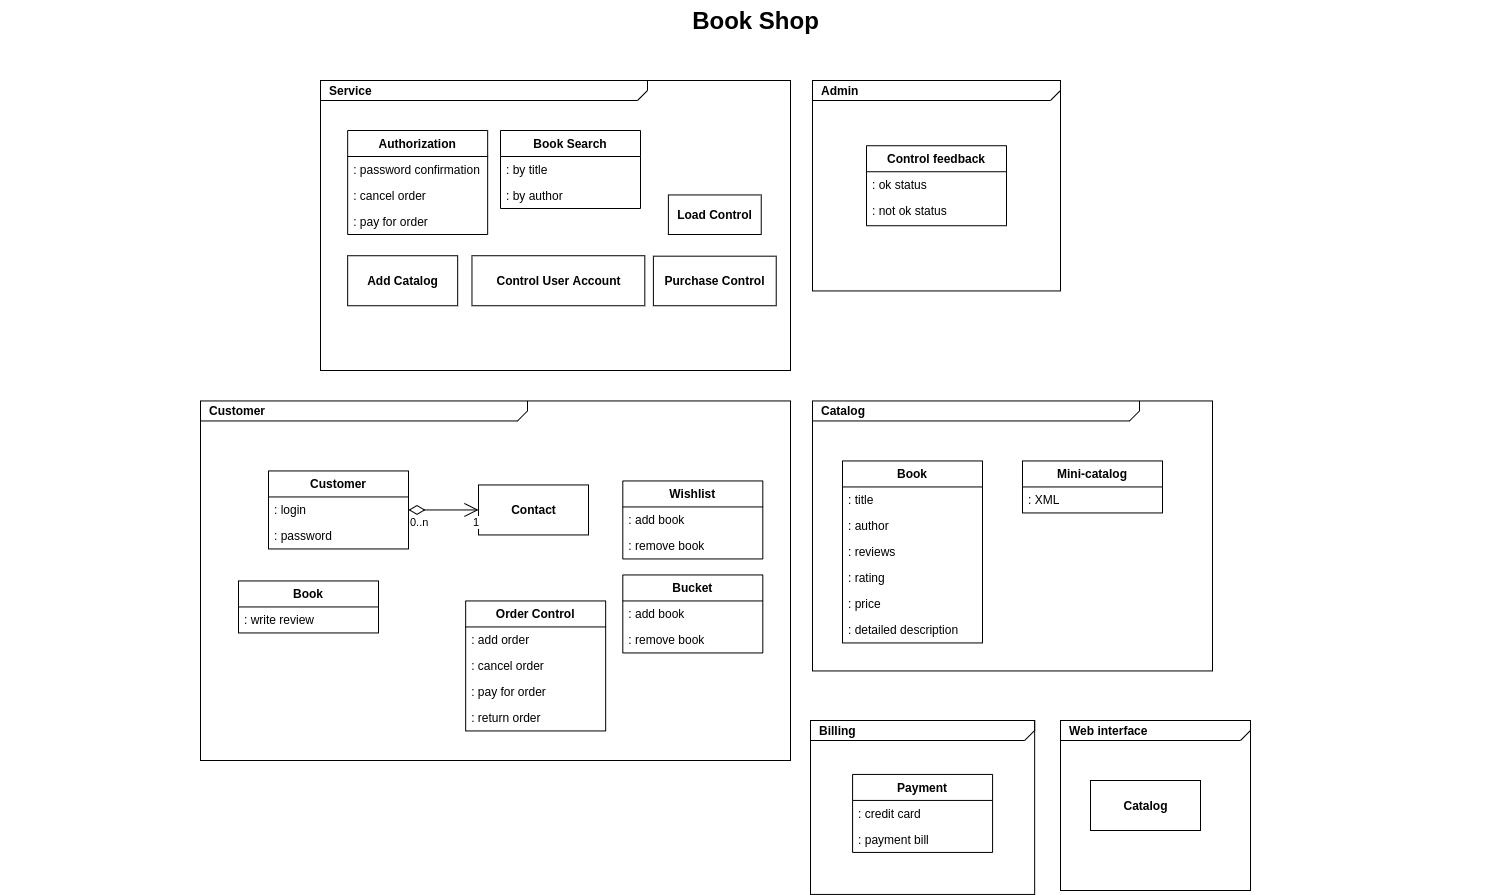

The diagram above was exported from draw.io. Its source (the exported page's mxGraphModel, read from the mxfile embedded in the PNG):
<mxGraphModel dx="1820" dy="1622" grid="1" gridSize="10" guides="1" tooltips="1" connect="1" arrows="1" fold="1" page="1" pageScale="1.5" pageWidth="1169" pageHeight="826" background="none" math="0" shadow="0">
  <root>
    <mxCell id="0" style=";html=1;" />
    <mxCell id="1" style=";html=1;" parent="0" />
    <mxCell id="1672d66443f91eb5-1" value="&lt;p style=&quot;margin: 0px ; margin-top: 4px ; margin-left: 10px ; text-align: left&quot;&gt;&lt;b&gt;Web interface&lt;/b&gt;&lt;/p&gt;" style="html=1;strokeWidth=1;shape=mxgraph.sysml.package;html=1;overflow=fill;whiteSpace=wrap;fillColor=none;gradientColor=none;fontSize=12;align=center;labelX=327.64;" parent="1" vertex="1">
      <mxGeometry x="1270" y="730" width="190" height="170" as="geometry" />
    </mxCell>
    <mxCell id="1672d66443f91eb5-23" value="Book Shop" style="text;strokeColor=none;fillColor=none;html=1;fontSize=24;fontStyle=1;verticalAlign=middle;align=center;" parent="1" vertex="1">
      <mxGeometry x="210" y="10" width="1510" height="40" as="geometry" />
    </mxCell>
    <mxCell id="kzECbn9RoqgpZqz6PSbu-3" value="&lt;p style=&quot;margin: 0px ; margin-top: 4px ; margin-left: 10px ; text-align: left&quot;&gt;&lt;b&gt;Customer&lt;/b&gt;&lt;/p&gt;" style="html=1;strokeWidth=1;shape=mxgraph.sysml.package;html=1;overflow=fill;whiteSpace=wrap;fillColor=none;gradientColor=none;fontSize=12;align=center;labelX=327.64;" vertex="1" parent="1">
      <mxGeometry x="410" y="410.45" width="590" height="359.55" as="geometry" />
    </mxCell>
    <mxCell id="kzECbn9RoqgpZqz6PSbu-4" value="&lt;p style=&quot;margin: 0px ; margin-top: 4px ; margin-left: 10px ; text-align: left&quot;&gt;&lt;b&gt;Billing&lt;/b&gt;&lt;/p&gt;" style="html=1;strokeWidth=1;shape=mxgraph.sysml.package;html=1;overflow=fill;whiteSpace=wrap;fillColor=none;gradientColor=none;fontSize=12;align=center;labelX=327.64;" vertex="1" parent="1">
      <mxGeometry x="1020" y="730" width="224.15" height="173.93" as="geometry" />
    </mxCell>
    <mxCell id="kzECbn9RoqgpZqz6PSbu-5" value="&lt;p style=&quot;margin: 0px ; margin-top: 4px ; margin-left: 10px ; text-align: left&quot;&gt;&lt;b&gt;Catalog&lt;/b&gt;&lt;/p&gt;" style="html=1;strokeWidth=1;shape=mxgraph.sysml.package;html=1;overflow=fill;whiteSpace=wrap;fillColor=none;gradientColor=none;fontSize=12;align=center;labelX=327.64;" vertex="1" parent="1">
      <mxGeometry x="1022" y="410.45" width="400" height="270" as="geometry" />
    </mxCell>
    <mxCell id="kzECbn9RoqgpZqz6PSbu-7" value="Customer" style="swimlane;fontStyle=1;childLayout=stackLayout;horizontal=1;startSize=26;fillColor=none;horizontalStack=0;resizeParent=1;resizeParentMax=0;resizeLast=0;collapsible=1;marginBottom=0;" vertex="1" parent="1">
      <mxGeometry x="478" y="480.45" width="140" height="78" as="geometry" />
    </mxCell>
    <mxCell id="kzECbn9RoqgpZqz6PSbu-59" value=": login" style="text;strokeColor=none;fillColor=none;align=left;verticalAlign=top;spacingLeft=4;spacingRight=4;overflow=hidden;rotatable=0;points=[[0,0.5],[1,0.5]];portConstraint=eastwest;" vertex="1" parent="kzECbn9RoqgpZqz6PSbu-7">
      <mxGeometry y="26" width="140" height="26" as="geometry" />
    </mxCell>
    <mxCell id="kzECbn9RoqgpZqz6PSbu-58" value=": password" style="text;strokeColor=none;fillColor=none;align=left;verticalAlign=top;spacingLeft=4;spacingRight=4;overflow=hidden;rotatable=0;points=[[0,0.5],[1,0.5]];portConstraint=eastwest;" vertex="1" parent="kzECbn9RoqgpZqz6PSbu-7">
      <mxGeometry y="52" width="140" height="26" as="geometry" />
    </mxCell>
    <mxCell id="kzECbn9RoqgpZqz6PSbu-14" value="&lt;b&gt;Contact&lt;/b&gt;" style="html=1;" vertex="1" parent="1">
      <mxGeometry x="688" y="494.45" width="110" height="50" as="geometry" />
    </mxCell>
    <mxCell id="kzECbn9RoqgpZqz6PSbu-15" value="" style="endArrow=open;html=1;endSize=12;startArrow=diamondThin;startSize=14;startFill=0;edgeStyle=orthogonalEdgeStyle;" edge="1" parent="1" source="kzECbn9RoqgpZqz6PSbu-7" target="kzECbn9RoqgpZqz6PSbu-14">
      <mxGeometry relative="1" as="geometry">
        <mxPoint x="598" y="560.45" as="sourcePoint" />
        <mxPoint x="758" y="560.45" as="targetPoint" />
      </mxGeometry>
    </mxCell>
    <mxCell id="kzECbn9RoqgpZqz6PSbu-16" value="0..n" style="edgeLabel;resizable=0;html=1;align=left;verticalAlign=top;" connectable="0" vertex="1" parent="kzECbn9RoqgpZqz6PSbu-15">
      <mxGeometry x="-1" relative="1" as="geometry" />
    </mxCell>
    <mxCell id="kzECbn9RoqgpZqz6PSbu-17" value="1" style="edgeLabel;resizable=0;html=1;align=right;verticalAlign=top;" connectable="0" vertex="1" parent="kzECbn9RoqgpZqz6PSbu-15">
      <mxGeometry x="1" relative="1" as="geometry" />
    </mxCell>
    <mxCell id="kzECbn9RoqgpZqz6PSbu-19" value="Bucket" style="swimlane;fontStyle=1;childLayout=stackLayout;horizontal=1;startSize=26;fillColor=none;horizontalStack=0;resizeParent=1;resizeParentMax=0;resizeLast=0;collapsible=1;marginBottom=0;" vertex="1" parent="1">
      <mxGeometry x="832.31" y="584.45" width="140" height="78" as="geometry" />
    </mxCell>
    <mxCell id="kzECbn9RoqgpZqz6PSbu-20" value=": add book" style="text;strokeColor=none;fillColor=none;align=left;verticalAlign=top;spacingLeft=4;spacingRight=4;overflow=hidden;rotatable=0;points=[[0,0.5],[1,0.5]];portConstraint=eastwest;" vertex="1" parent="kzECbn9RoqgpZqz6PSbu-19">
      <mxGeometry y="26" width="140" height="26" as="geometry" />
    </mxCell>
    <mxCell id="kzECbn9RoqgpZqz6PSbu-21" value=": remove book" style="text;strokeColor=none;fillColor=none;align=left;verticalAlign=top;spacingLeft=4;spacingRight=4;overflow=hidden;rotatable=0;points=[[0,0.5],[1,0.5]];portConstraint=eastwest;" vertex="1" parent="kzECbn9RoqgpZqz6PSbu-19">
      <mxGeometry y="52" width="140" height="26" as="geometry" />
    </mxCell>
    <mxCell id="kzECbn9RoqgpZqz6PSbu-23" value="Wishlist" style="swimlane;fontStyle=1;childLayout=stackLayout;horizontal=1;startSize=26;fillColor=none;horizontalStack=0;resizeParent=1;resizeParentMax=0;resizeLast=0;collapsible=1;marginBottom=0;" vertex="1" parent="1">
      <mxGeometry x="832.31" y="490.45" width="140" height="78" as="geometry" />
    </mxCell>
    <mxCell id="kzECbn9RoqgpZqz6PSbu-24" value=": add book" style="text;strokeColor=none;fillColor=none;align=left;verticalAlign=top;spacingLeft=4;spacingRight=4;overflow=hidden;rotatable=0;points=[[0,0.5],[1,0.5]];portConstraint=eastwest;" vertex="1" parent="kzECbn9RoqgpZqz6PSbu-23">
      <mxGeometry y="26" width="140" height="26" as="geometry" />
    </mxCell>
    <mxCell id="kzECbn9RoqgpZqz6PSbu-25" value=": remove book" style="text;strokeColor=none;fillColor=none;align=left;verticalAlign=top;spacingLeft=4;spacingRight=4;overflow=hidden;rotatable=0;points=[[0,0.5],[1,0.5]];portConstraint=eastwest;" vertex="1" parent="kzECbn9RoqgpZqz6PSbu-23">
      <mxGeometry y="52" width="140" height="26" as="geometry" />
    </mxCell>
    <mxCell id="kzECbn9RoqgpZqz6PSbu-27" value="Order Control" style="swimlane;fontStyle=1;childLayout=stackLayout;horizontal=1;startSize=26;fillColor=none;horizontalStack=0;resizeParent=1;resizeParentMax=0;resizeLast=0;collapsible=1;marginBottom=0;" vertex="1" parent="1">
      <mxGeometry x="675.16" y="610.45" width="140" height="130" as="geometry" />
    </mxCell>
    <mxCell id="kzECbn9RoqgpZqz6PSbu-28" value=": add order" style="text;strokeColor=none;fillColor=none;align=left;verticalAlign=top;spacingLeft=4;spacingRight=4;overflow=hidden;rotatable=0;points=[[0,0.5],[1,0.5]];portConstraint=eastwest;" vertex="1" parent="kzECbn9RoqgpZqz6PSbu-27">
      <mxGeometry y="26" width="140" height="26" as="geometry" />
    </mxCell>
    <mxCell id="kzECbn9RoqgpZqz6PSbu-30" value=": cancel order" style="text;strokeColor=none;fillColor=none;align=left;verticalAlign=top;spacingLeft=4;spacingRight=4;overflow=hidden;rotatable=0;points=[[0,0.5],[1,0.5]];portConstraint=eastwest;" vertex="1" parent="kzECbn9RoqgpZqz6PSbu-27">
      <mxGeometry y="52" width="140" height="26" as="geometry" />
    </mxCell>
    <mxCell id="kzECbn9RoqgpZqz6PSbu-29" value=": pay for order" style="text;strokeColor=none;fillColor=none;align=left;verticalAlign=top;spacingLeft=4;spacingRight=4;overflow=hidden;rotatable=0;points=[[0,0.5],[1,0.5]];portConstraint=eastwest;" vertex="1" parent="kzECbn9RoqgpZqz6PSbu-27">
      <mxGeometry y="78" width="140" height="26" as="geometry" />
    </mxCell>
    <mxCell id="kzECbn9RoqgpZqz6PSbu-75" value=": return order" style="text;strokeColor=none;fillColor=none;align=left;verticalAlign=top;spacingLeft=4;spacingRight=4;overflow=hidden;rotatable=0;points=[[0,0.5],[1,0.5]];portConstraint=eastwest;" vertex="1" parent="kzECbn9RoqgpZqz6PSbu-27">
      <mxGeometry y="104" width="140" height="26" as="geometry" />
    </mxCell>
    <mxCell id="kzECbn9RoqgpZqz6PSbu-31" value="Payment" style="swimlane;fontStyle=1;childLayout=stackLayout;horizontal=1;startSize=26;fillColor=none;horizontalStack=0;resizeParent=1;resizeParentMax=0;resizeLast=0;collapsible=1;marginBottom=0;" vertex="1" parent="1">
      <mxGeometry x="1062.08" y="783.9300000000001" width="140" height="78" as="geometry" />
    </mxCell>
    <mxCell id="kzECbn9RoqgpZqz6PSbu-32" value=": credit card" style="text;strokeColor=none;fillColor=none;align=left;verticalAlign=top;spacingLeft=4;spacingRight=4;overflow=hidden;rotatable=0;points=[[0,0.5],[1,0.5]];portConstraint=eastwest;" vertex="1" parent="kzECbn9RoqgpZqz6PSbu-31">
      <mxGeometry y="26" width="140" height="26" as="geometry" />
    </mxCell>
    <mxCell id="kzECbn9RoqgpZqz6PSbu-33" value=": payment bill" style="text;strokeColor=none;fillColor=none;align=left;verticalAlign=top;spacingLeft=4;spacingRight=4;overflow=hidden;rotatable=0;points=[[0,0.5],[1,0.5]];portConstraint=eastwest;" vertex="1" parent="kzECbn9RoqgpZqz6PSbu-31">
      <mxGeometry y="52" width="140" height="26" as="geometry" />
    </mxCell>
    <mxCell id="kzECbn9RoqgpZqz6PSbu-35" value="Book" style="swimlane;fontStyle=1;childLayout=stackLayout;horizontal=1;startSize=26;fillColor=none;horizontalStack=0;resizeParent=1;resizeParentMax=0;resizeLast=0;collapsible=1;marginBottom=0;" vertex="1" parent="1">
      <mxGeometry x="448" y="590.45" width="140" height="52" as="geometry" />
    </mxCell>
    <mxCell id="kzECbn9RoqgpZqz6PSbu-37" value=": write review" style="text;strokeColor=none;fillColor=none;align=left;verticalAlign=top;spacingLeft=4;spacingRight=4;overflow=hidden;rotatable=0;points=[[0,0.5],[1,0.5]];portConstraint=eastwest;" vertex="1" parent="kzECbn9RoqgpZqz6PSbu-35">
      <mxGeometry y="26" width="140" height="26" as="geometry" />
    </mxCell>
    <mxCell id="kzECbn9RoqgpZqz6PSbu-39" value="Book" style="swimlane;fontStyle=1;childLayout=stackLayout;horizontal=1;startSize=26;fillColor=none;horizontalStack=0;resizeParent=1;resizeParentMax=0;resizeLast=0;collapsible=1;marginBottom=0;" vertex="1" parent="1">
      <mxGeometry x="1052" y="470.45" width="140" height="182" as="geometry" />
    </mxCell>
    <mxCell id="kzECbn9RoqgpZqz6PSbu-40" value=": title" style="text;strokeColor=none;fillColor=none;align=left;verticalAlign=top;spacingLeft=4;spacingRight=4;overflow=hidden;rotatable=0;points=[[0,0.5],[1,0.5]];portConstraint=eastwest;" vertex="1" parent="kzECbn9RoqgpZqz6PSbu-39">
      <mxGeometry y="26" width="140" height="26" as="geometry" />
    </mxCell>
    <mxCell id="kzECbn9RoqgpZqz6PSbu-45" value=": author" style="text;strokeColor=none;fillColor=none;align=left;verticalAlign=top;spacingLeft=4;spacingRight=4;overflow=hidden;rotatable=0;points=[[0,0.5],[1,0.5]];portConstraint=eastwest;" vertex="1" parent="kzECbn9RoqgpZqz6PSbu-39">
      <mxGeometry y="52" width="140" height="26" as="geometry" />
    </mxCell>
    <mxCell id="kzECbn9RoqgpZqz6PSbu-46" value=": reviews" style="text;strokeColor=none;fillColor=none;align=left;verticalAlign=top;spacingLeft=4;spacingRight=4;overflow=hidden;rotatable=0;points=[[0,0.5],[1,0.5]];portConstraint=eastwest;" vertex="1" parent="kzECbn9RoqgpZqz6PSbu-39">
      <mxGeometry y="78" width="140" height="26" as="geometry" />
    </mxCell>
    <mxCell id="kzECbn9RoqgpZqz6PSbu-41" value=": rating" style="text;strokeColor=none;fillColor=none;align=left;verticalAlign=top;spacingLeft=4;spacingRight=4;overflow=hidden;rotatable=0;points=[[0,0.5],[1,0.5]];portConstraint=eastwest;" vertex="1" parent="kzECbn9RoqgpZqz6PSbu-39">
      <mxGeometry y="104" width="140" height="26" as="geometry" />
    </mxCell>
    <mxCell id="kzECbn9RoqgpZqz6PSbu-82" value=": price" style="text;strokeColor=none;fillColor=none;align=left;verticalAlign=top;spacingLeft=4;spacingRight=4;overflow=hidden;rotatable=0;points=[[0,0.5],[1,0.5]];portConstraint=eastwest;" vertex="1" parent="kzECbn9RoqgpZqz6PSbu-39">
      <mxGeometry y="130" width="140" height="26" as="geometry" />
    </mxCell>
    <mxCell id="kzECbn9RoqgpZqz6PSbu-47" value=": detailed description" style="text;strokeColor=none;fillColor=none;align=left;verticalAlign=top;spacingLeft=4;spacingRight=4;overflow=hidden;rotatable=0;points=[[0,0.5],[1,0.5]];portConstraint=eastwest;" vertex="1" parent="kzECbn9RoqgpZqz6PSbu-39">
      <mxGeometry y="156" width="140" height="26" as="geometry" />
    </mxCell>
    <mxCell id="kzECbn9RoqgpZqz6PSbu-54" value="&lt;b&gt;Catalog&lt;/b&gt;" style="html=1;" vertex="1" parent="1">
      <mxGeometry x="1300" y="790" width="110" height="50" as="geometry" />
    </mxCell>
    <mxCell id="kzECbn9RoqgpZqz6PSbu-55" value="&lt;p style=&quot;margin: 0px ; margin-top: 4px ; margin-left: 10px ; text-align: left&quot;&gt;&lt;b&gt;Service&lt;/b&gt;&lt;/p&gt;" style="html=1;strokeWidth=1;shape=mxgraph.sysml.package;html=1;overflow=fill;whiteSpace=wrap;fillColor=none;gradientColor=none;fontSize=12;align=center;labelX=327.64;" vertex="1" parent="1">
      <mxGeometry x="530" y="90" width="470" height="290" as="geometry" />
    </mxCell>
    <mxCell id="kzECbn9RoqgpZqz6PSbu-61" value="Authorization" style="swimlane;fontStyle=1;childLayout=stackLayout;horizontal=1;startSize=26;fillColor=none;horizontalStack=0;resizeParent=1;resizeParentMax=0;resizeLast=0;collapsible=1;marginBottom=0;" vertex="1" parent="1">
      <mxGeometry x="557.16" y="140" width="140" height="104" as="geometry" />
    </mxCell>
    <mxCell id="kzECbn9RoqgpZqz6PSbu-62" value=": password confirmation" style="text;strokeColor=none;fillColor=none;align=left;verticalAlign=top;spacingLeft=4;spacingRight=4;overflow=hidden;rotatable=0;points=[[0,0.5],[1,0.5]];portConstraint=eastwest;" vertex="1" parent="kzECbn9RoqgpZqz6PSbu-61">
      <mxGeometry y="26" width="140" height="26" as="geometry" />
    </mxCell>
    <mxCell id="kzECbn9RoqgpZqz6PSbu-63" value=": cancel order" style="text;strokeColor=none;fillColor=none;align=left;verticalAlign=top;spacingLeft=4;spacingRight=4;overflow=hidden;rotatable=0;points=[[0,0.5],[1,0.5]];portConstraint=eastwest;" vertex="1" parent="kzECbn9RoqgpZqz6PSbu-61">
      <mxGeometry y="52" width="140" height="26" as="geometry" />
    </mxCell>
    <mxCell id="kzECbn9RoqgpZqz6PSbu-64" value=": pay for order" style="text;strokeColor=none;fillColor=none;align=left;verticalAlign=top;spacingLeft=4;spacingRight=4;overflow=hidden;rotatable=0;points=[[0,0.5],[1,0.5]];portConstraint=eastwest;" vertex="1" parent="kzECbn9RoqgpZqz6PSbu-61">
      <mxGeometry y="78" width="140" height="26" as="geometry" />
    </mxCell>
    <mxCell id="kzECbn9RoqgpZqz6PSbu-65" value="Mini-catalog" style="swimlane;fontStyle=1;childLayout=stackLayout;horizontal=1;startSize=26;fillColor=none;horizontalStack=0;resizeParent=1;resizeParentMax=0;resizeLast=0;collapsible=1;marginBottom=0;" vertex="1" parent="1">
      <mxGeometry x="1232" y="470.45" width="140" height="52" as="geometry" />
    </mxCell>
    <mxCell id="kzECbn9RoqgpZqz6PSbu-66" value=": XML" style="text;strokeColor=none;fillColor=none;align=left;verticalAlign=top;spacingLeft=4;spacingRight=4;overflow=hidden;rotatable=0;points=[[0,0.5],[1,0.5]];portConstraint=eastwest;" vertex="1" parent="kzECbn9RoqgpZqz6PSbu-65">
      <mxGeometry y="26" width="140" height="26" as="geometry" />
    </mxCell>
    <mxCell id="kzECbn9RoqgpZqz6PSbu-71" value="Book Search" style="swimlane;fontStyle=1;childLayout=stackLayout;horizontal=1;startSize=26;fillColor=none;horizontalStack=0;resizeParent=1;resizeParentMax=0;resizeLast=0;collapsible=1;marginBottom=0;" vertex="1" parent="1">
      <mxGeometry x="710" y="140" width="140" height="78" as="geometry" />
    </mxCell>
    <mxCell id="kzECbn9RoqgpZqz6PSbu-72" value=": by title" style="text;strokeColor=none;fillColor=none;align=left;verticalAlign=top;spacingLeft=4;spacingRight=4;overflow=hidden;rotatable=0;points=[[0,0.5],[1,0.5]];portConstraint=eastwest;" vertex="1" parent="kzECbn9RoqgpZqz6PSbu-71">
      <mxGeometry y="26" width="140" height="26" as="geometry" />
    </mxCell>
    <mxCell id="kzECbn9RoqgpZqz6PSbu-73" value=": by author" style="text;strokeColor=none;fillColor=none;align=left;verticalAlign=top;spacingLeft=4;spacingRight=4;overflow=hidden;rotatable=0;points=[[0,0.5],[1,0.5]];portConstraint=eastwest;" vertex="1" parent="kzECbn9RoqgpZqz6PSbu-71">
      <mxGeometry y="52" width="140" height="26" as="geometry" />
    </mxCell>
    <mxCell id="kzECbn9RoqgpZqz6PSbu-76" value="&lt;p style=&quot;margin: 0px ; margin-top: 4px ; margin-left: 10px ; text-align: left&quot;&gt;&lt;b&gt;Admin&lt;/b&gt;&lt;/p&gt;" style="html=1;strokeWidth=1;shape=mxgraph.sysml.package;html=1;overflow=fill;whiteSpace=wrap;fillColor=none;gradientColor=none;fontSize=12;align=center;labelX=327.64;" vertex="1" parent="1">
      <mxGeometry x="1022" y="90" width="248" height="210.45" as="geometry" />
    </mxCell>
    <mxCell id="kzECbn9RoqgpZqz6PSbu-78" value="Control feedback" style="swimlane;fontStyle=1;childLayout=stackLayout;horizontal=1;startSize=26;fillColor=none;horizontalStack=0;resizeParent=1;resizeParentMax=0;resizeLast=0;collapsible=1;marginBottom=0;" vertex="1" parent="1">
      <mxGeometry x="1076" y="155.23" width="140" height="80" as="geometry" />
    </mxCell>
    <mxCell id="kzECbn9RoqgpZqz6PSbu-79" value=": ok status" style="text;strokeColor=none;fillColor=none;align=left;verticalAlign=top;spacingLeft=4;spacingRight=4;overflow=hidden;rotatable=0;points=[[0,0.5],[1,0.5]];portConstraint=eastwest;" vertex="1" parent="kzECbn9RoqgpZqz6PSbu-78">
      <mxGeometry y="26" width="140" height="26" as="geometry" />
    </mxCell>
    <mxCell id="kzECbn9RoqgpZqz6PSbu-80" value=": not ok status" style="text;strokeColor=none;fillColor=none;align=left;verticalAlign=top;spacingLeft=4;spacingRight=4;overflow=hidden;rotatable=0;points=[[0,0.5],[1,0.5]];portConstraint=eastwest;" vertex="1" parent="kzECbn9RoqgpZqz6PSbu-78">
      <mxGeometry y="52" width="140" height="28" as="geometry" />
    </mxCell>
    <mxCell id="kzECbn9RoqgpZqz6PSbu-88" value="&lt;b&gt;Add Catalog&lt;/b&gt;" style="html=1;" vertex="1" parent="1">
      <mxGeometry x="557.16" y="265.23" width="110" height="50" as="geometry" />
    </mxCell>
    <mxCell id="kzECbn9RoqgpZqz6PSbu-92" value="&lt;b&gt;Control User Account&lt;/b&gt;" style="html=1;" vertex="1" parent="1">
      <mxGeometry x="681.4699999999999" y="265.23" width="172.84" height="50" as="geometry" />
    </mxCell>
    <mxCell id="kzECbn9RoqgpZqz6PSbu-94" value="&lt;b&gt;Load Control&lt;/b&gt;" style="html=1;" vertex="1" parent="1">
      <mxGeometry x="877.89" y="204.45" width="92.84" height="39.55" as="geometry" />
    </mxCell>
    <mxCell id="kzECbn9RoqgpZqz6PSbu-95" value="&lt;b&gt;Purchase Control&lt;/b&gt;" style="html=1;" vertex="1" parent="1">
      <mxGeometry x="862.89" y="265.68" width="122.84" height="49.55" as="geometry" />
    </mxCell>
  </root>
</mxGraphModel>